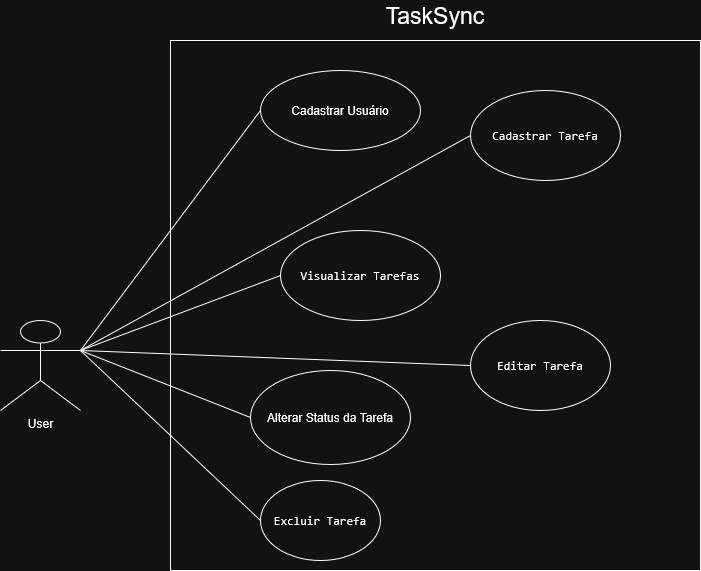

The diagram above was exported from draw.io. Its source (the exported page's mxGraphModel, read from the mxfile embedded in the PNG):
<mxGraphModel dx="1433" dy="857" grid="1" gridSize="10" guides="1" tooltips="1" connect="1" arrows="1" fold="1" page="1" pageScale="1" pageWidth="827" pageHeight="1169" math="0" shadow="0">
  <root>
    <mxCell id="0" />
    <mxCell id="1" parent="0" />
    <mxCell id="MZ99p07QhamfEmnXfQMF-51" parent="1" style="shape=umlActor;verticalLabelPosition=bottom;verticalAlign=top;html=1;outlineConnect=0;" value="User" vertex="1">
      <mxGeometry height="90" width="80" x="110" y="470" as="geometry" />
    </mxCell>
    <mxCell id="MZ99p07QhamfEmnXfQMF-52" parent="1" style="whiteSpace=wrap;html=1;aspect=fixed;" value="" vertex="1">
      <mxGeometry height="530" width="530" x="280" y="190" as="geometry" />
    </mxCell>
    <mxCell id="MZ99p07QhamfEmnXfQMF-53" parent="1" style="text;html=1;whiteSpace=wrap;strokeColor=none;fillColor=none;align=center;verticalAlign=middle;rounded=0;fontSize=23;" value="TaskSync" vertex="1">
      <mxGeometry height="30" width="60" x="515" y="150" as="geometry" />
    </mxCell>
    <mxCell id="MZ99p07QhamfEmnXfQMF-59" parent="1" style="ellipse;whiteSpace=wrap;html=1;" value="Cadastrar Usuário" vertex="1">
      <mxGeometry height="80" width="160" x="370" y="220" as="geometry" />
    </mxCell>
    <mxCell id="MZ99p07QhamfEmnXfQMF-60" parent="1" style="ellipse;whiteSpace=wrap;html=1;" value="&lt;span data-path-to-node=&quot;6,2,2,2,1,0&quot;&gt;&lt;code data-path-to-node=&quot;6,2,2,2,1,0&quot; data-index-in-node=&quot;0&quot;&gt;&lt;span class=&quot;citation-195&quot;&gt;Visualizar Tarefas&lt;/span&gt;&lt;/code&gt;&lt;/span&gt;" vertex="1">
      <mxGeometry height="90" width="160" x="390" y="380" as="geometry" />
    </mxCell>
    <mxCell id="MZ99p07QhamfEmnXfQMF-61" parent="1" style="ellipse;whiteSpace=wrap;html=1;" value="&lt;span data-path-to-node=&quot;6,2,2,1,1,0&quot;&gt;&lt;code data-path-to-node=&quot;6,2,2,1,1,0&quot; data-index-in-node=&quot;0&quot;&gt;&lt;span class=&quot;citation-196&quot;&gt;Cadastrar Tarefa&lt;/span&gt;&lt;/code&gt;&lt;/span&gt;" vertex="1">
      <mxGeometry height="90" width="150" x="580" y="240" as="geometry" />
    </mxCell>
    <mxCell id="MZ99p07QhamfEmnXfQMF-62" parent="1" style="ellipse;whiteSpace=wrap;html=1;" value="Alterar Status da Tarefa" vertex="1">
      <mxGeometry height="94" width="160" x="360" y="520" as="geometry" />
    </mxCell>
    <mxCell id="MZ99p07QhamfEmnXfQMF-63" parent="1" style="ellipse;whiteSpace=wrap;html=1;" value="&lt;span data-path-to-node=&quot;6,2,2,4,1,0&quot;&gt;&lt;code data-path-to-node=&quot;6,2,2,4,1,0&quot; data-index-in-node=&quot;0&quot;&gt;&lt;span class=&quot;citation-193&quot;&gt;Editar Tarefa&lt;/span&gt;&lt;/code&gt;&lt;/span&gt;" vertex="1">
      <mxGeometry height="90" width="140" x="580" y="470" as="geometry" />
    </mxCell>
    <mxCell id="MZ99p07QhamfEmnXfQMF-64" parent="1" style="ellipse;whiteSpace=wrap;html=1;" value="&lt;span data-path-to-node=&quot;6,2,2,5,1,0&quot;&gt;&lt;code data-path-to-node=&quot;6,2,2,5,1,0&quot; data-index-in-node=&quot;0&quot;&gt;&lt;span class=&quot;citation-192&quot;&gt;Excluir Tarefa&lt;/span&gt;&lt;/code&gt;&lt;/span&gt;" vertex="1">
      <mxGeometry height="80" width="120" x="370" y="630" as="geometry" />
    </mxCell>
    <mxCell id="MZ99p07QhamfEmnXfQMF-65" edge="1" parent="1" source="MZ99p07QhamfEmnXfQMF-51" style="endArrow=none;html=1;rounded=0;exitX=1;exitY=0.3333333333333333;exitDx=0;exitDy=0;exitPerimeter=0;entryX=0;entryY=0.5;entryDx=0;entryDy=0;" target="MZ99p07QhamfEmnXfQMF-59" value="">
      <mxGeometry height="50" relative="1" width="50" as="geometry">
        <mxPoint x="170" y="760" as="sourcePoint" />
        <mxPoint x="220" y="710" as="targetPoint" />
      </mxGeometry>
    </mxCell>
    <mxCell id="MZ99p07QhamfEmnXfQMF-66" edge="1" parent="1" style="endArrow=none;html=1;rounded=0;entryX=0;entryY=0.5;entryDx=0;entryDy=0;" target="MZ99p07QhamfEmnXfQMF-61" value="">
      <mxGeometry height="50" relative="1" width="50" as="geometry">
        <mxPoint x="190" y="500" as="sourcePoint" />
        <mxPoint x="220" y="670" as="targetPoint" />
      </mxGeometry>
    </mxCell>
    <mxCell id="MZ99p07QhamfEmnXfQMF-67" edge="1" parent="1" source="MZ99p07QhamfEmnXfQMF-51" style="endArrow=none;html=1;rounded=0;exitX=1;exitY=0.3333333333333333;exitDx=0;exitDy=0;exitPerimeter=0;entryX=0;entryY=0.5;entryDx=0;entryDy=0;" target="MZ99p07QhamfEmnXfQMF-60" value="">
      <mxGeometry height="50" relative="1" width="50" as="geometry">
        <mxPoint x="160" y="720" as="sourcePoint" />
        <mxPoint x="210" y="670" as="targetPoint" />
      </mxGeometry>
    </mxCell>
    <mxCell id="MZ99p07QhamfEmnXfQMF-68" edge="1" parent="1" source="MZ99p07QhamfEmnXfQMF-51" style="endArrow=none;html=1;rounded=0;exitX=1;exitY=0.3333333333333333;exitDx=0;exitDy=0;exitPerimeter=0;entryX=0;entryY=0.5;entryDx=0;entryDy=0;" target="MZ99p07QhamfEmnXfQMF-63" value="">
      <mxGeometry height="50" relative="1" width="50" as="geometry">
        <mxPoint x="100" y="730" as="sourcePoint" />
        <mxPoint x="150" y="680" as="targetPoint" />
      </mxGeometry>
    </mxCell>
    <mxCell id="MZ99p07QhamfEmnXfQMF-69" edge="1" parent="1" style="endArrow=none;html=1;rounded=0;entryX=0;entryY=0.5;entryDx=0;entryDy=0;" target="MZ99p07QhamfEmnXfQMF-62" value="">
      <mxGeometry height="50" relative="1" width="50" as="geometry">
        <mxPoint x="190" y="500" as="sourcePoint" />
        <mxPoint x="220" y="720" as="targetPoint" />
      </mxGeometry>
    </mxCell>
    <mxCell id="MZ99p07QhamfEmnXfQMF-70" edge="1" parent="1" source="MZ99p07QhamfEmnXfQMF-51" style="endArrow=none;html=1;rounded=0;exitX=1;exitY=0.3333333333333333;exitDx=0;exitDy=0;exitPerimeter=0;entryX=0;entryY=0.5;entryDx=0;entryDy=0;" target="MZ99p07QhamfEmnXfQMF-64" value="">
      <mxGeometry height="50" relative="1" width="50" as="geometry">
        <mxPoint x="180" y="760" as="sourcePoint" />
        <mxPoint x="230" y="710" as="targetPoint" />
      </mxGeometry>
    </mxCell>
  </root>
</mxGraphModel>